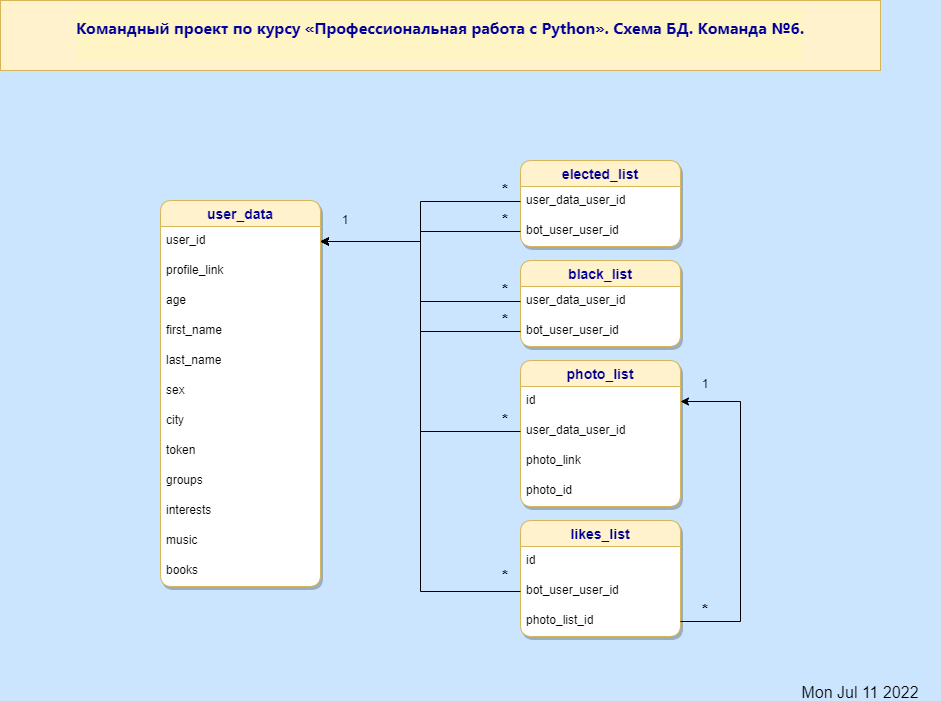

The diagram above was exported from draw.io. Its source (the exported page's mxGraphModel, read from the mxfile embedded in the PNG):
<mxGraphModel dx="1054" dy="582" grid="1" gridSize="10" guides="1" tooltips="1" connect="1" arrows="1" fold="1" page="1" pageScale="1" pageWidth="1169" pageHeight="827" background="#CCE5FF" math="0" shadow="0">
  <root>
    <mxCell id="0" />
    <mxCell id="1" parent="0" />
    <mxCell id="jfBb12pB25YMmsP76O7m-13" style="edgeStyle=orthogonalEdgeStyle;rounded=0;orthogonalLoop=1;jettySize=auto;html=1;exitX=0.5;exitY=1;exitDx=0;exitDy=0;fontSize=16;" parent="1" edge="1">
      <mxGeometry relative="1" as="geometry">
        <mxPoint x="655" y="230" as="sourcePoint" />
        <mxPoint x="655" y="230" as="targetPoint" />
      </mxGeometry>
    </mxCell>
    <mxCell id="jfBb12pB25YMmsP76O7m-33" value="user_data" style="swimlane;fontStyle=1;childLayout=stackLayout;horizontal=1;startSize=26;horizontalStack=0;resizeParent=1;resizeParentMax=0;resizeLast=0;collapsible=1;marginBottom=0;align=center;fontSize=14;fillColor=#fff2cc;strokeColor=#d6b656;rounded=1;shadow=1;gradientColor=none;swimlaneFillColor=default;fontColor=#000099;labelBackgroundColor=none;labelBorderColor=none;" parent="1" vertex="1">
      <mxGeometry x="320" y="240" width="160" height="386" as="geometry" />
    </mxCell>
    <mxCell id="jfBb12pB25YMmsP76O7m-34" value="user_id" style="text;strokeColor=none;fillColor=none;spacingLeft=4;spacingRight=4;overflow=hidden;rotatable=0;points=[[0,0.5],[1,0.5]];portConstraint=eastwest;fontSize=12;" parent="jfBb12pB25YMmsP76O7m-33" vertex="1">
      <mxGeometry y="26" width="160" height="30" as="geometry" />
    </mxCell>
    <mxCell id="jfBb12pB25YMmsP76O7m-43" value="profile_link" style="text;strokeColor=none;fillColor=none;spacingLeft=4;spacingRight=4;overflow=hidden;rotatable=0;points=[[0,0.5],[1,0.5]];portConstraint=eastwest;fontSize=12;" parent="jfBb12pB25YMmsP76O7m-33" vertex="1">
      <mxGeometry y="56" width="160" height="30" as="geometry" />
    </mxCell>
    <mxCell id="jfBb12pB25YMmsP76O7m-39" value="age" style="text;strokeColor=none;fillColor=none;spacingLeft=4;spacingRight=4;overflow=hidden;rotatable=0;points=[[0,0.5],[1,0.5]];portConstraint=eastwest;fontSize=12;" parent="jfBb12pB25YMmsP76O7m-33" vertex="1">
      <mxGeometry y="86" width="160" height="30" as="geometry" />
    </mxCell>
    <mxCell id="jfBb12pB25YMmsP76O7m-17" value="first_name" style="text;strokeColor=none;fillColor=none;spacingLeft=4;spacingRight=4;overflow=hidden;rotatable=0;points=[[0,0.5],[1,0.5]];portConstraint=eastwest;fontSize=12;" parent="jfBb12pB25YMmsP76O7m-33" vertex="1">
      <mxGeometry y="116" width="160" height="30" as="geometry" />
    </mxCell>
    <mxCell id="jfBb12pB25YMmsP76O7m-32" value="last_name" style="text;strokeColor=none;fillColor=none;spacingLeft=4;spacingRight=4;overflow=hidden;rotatable=0;points=[[0,0.5],[1,0.5]];portConstraint=eastwest;fontSize=12;" parent="jfBb12pB25YMmsP76O7m-33" vertex="1">
      <mxGeometry y="146" width="160" height="30" as="geometry" />
    </mxCell>
    <mxCell id="jfBb12pB25YMmsP76O7m-38" value="sex" style="text;strokeColor=none;fillColor=none;spacingLeft=4;spacingRight=4;overflow=hidden;rotatable=0;points=[[0,0.5],[1,0.5]];portConstraint=eastwest;fontSize=12;" parent="jfBb12pB25YMmsP76O7m-33" vertex="1">
      <mxGeometry y="176" width="160" height="30" as="geometry" />
    </mxCell>
    <mxCell id="F5342BW-pK3-GJSjDI_d-8" value="city" style="text;strokeColor=none;fillColor=none;spacingLeft=4;spacingRight=4;overflow=hidden;rotatable=0;points=[[0,0.5],[1,0.5]];portConstraint=eastwest;fontSize=12;" parent="jfBb12pB25YMmsP76O7m-33" vertex="1">
      <mxGeometry y="206" width="160" height="30" as="geometry" />
    </mxCell>
    <mxCell id="3SXkump7FnlvCJWSxq0F-2" value="token" style="text;strokeColor=none;fillColor=none;spacingLeft=4;spacingRight=4;overflow=hidden;rotatable=0;points=[[0,0.5],[1,0.5]];portConstraint=eastwest;fontSize=12;" parent="jfBb12pB25YMmsP76O7m-33" vertex="1">
      <mxGeometry y="236" width="160" height="30" as="geometry" />
    </mxCell>
    <mxCell id="3SXkump7FnlvCJWSxq0F-5" value="groups" style="text;strokeColor=none;fillColor=none;spacingLeft=4;spacingRight=4;overflow=hidden;rotatable=0;points=[[0,0.5],[1,0.5]];portConstraint=eastwest;fontSize=12;" parent="jfBb12pB25YMmsP76O7m-33" vertex="1">
      <mxGeometry y="266" width="160" height="30" as="geometry" />
    </mxCell>
    <mxCell id="3SXkump7FnlvCJWSxq0F-3" value="interests" style="text;strokeColor=none;fillColor=none;spacingLeft=4;spacingRight=4;overflow=hidden;rotatable=0;points=[[0,0.5],[1,0.5]];portConstraint=eastwest;fontSize=12;" parent="jfBb12pB25YMmsP76O7m-33" vertex="1">
      <mxGeometry y="296" width="160" height="30" as="geometry" />
    </mxCell>
    <mxCell id="3SXkump7FnlvCJWSxq0F-1" value="music" style="text;strokeColor=none;fillColor=none;spacingLeft=4;spacingRight=4;overflow=hidden;rotatable=0;points=[[0,0.5],[1,0.5]];portConstraint=eastwest;fontSize=12;" parent="jfBb12pB25YMmsP76O7m-33" vertex="1">
      <mxGeometry y="326" width="160" height="30" as="geometry" />
    </mxCell>
    <mxCell id="3SXkump7FnlvCJWSxq0F-4" value="books" style="text;strokeColor=none;fillColor=none;spacingLeft=4;spacingRight=4;overflow=hidden;rotatable=0;points=[[0,0.5],[1,0.5]];portConstraint=eastwest;fontSize=12;" parent="jfBb12pB25YMmsP76O7m-33" vertex="1">
      <mxGeometry y="356" width="160" height="30" as="geometry" />
    </mxCell>
    <mxCell id="jfBb12pB25YMmsP76O7m-45" value="black_list" style="swimlane;fontStyle=1;childLayout=stackLayout;horizontal=1;startSize=26;horizontalStack=0;resizeParent=1;resizeParentMax=0;resizeLast=0;collapsible=1;marginBottom=0;align=center;fontSize=14;fillColor=#fff2cc;strokeColor=#d6b656;rounded=1;shadow=1;gradientColor=none;swimlaneFillColor=default;fontColor=#000099;labelBackgroundColor=none;labelBorderColor=none;" parent="1" vertex="1">
      <mxGeometry x="680" y="300" width="160" height="86" as="geometry" />
    </mxCell>
    <mxCell id="jfBb12pB25YMmsP76O7m-48" value="user_data_user_id" style="text;strokeColor=none;fillColor=none;spacingLeft=4;spacingRight=4;overflow=hidden;rotatable=0;points=[[0,0.5],[1,0.5]];portConstraint=eastwest;fontSize=12;" parent="jfBb12pB25YMmsP76O7m-45" vertex="1">
      <mxGeometry y="26" width="160" height="30" as="geometry" />
    </mxCell>
    <mxCell id="kWdbPR_eJTSfwhqMA-Y7-9" value="bot_user_user_id" style="text;strokeColor=none;fillColor=none;spacingLeft=4;spacingRight=4;overflow=hidden;rotatable=0;points=[[0,0.5],[1,0.5]];portConstraint=eastwest;fontSize=12;" parent="jfBb12pB25YMmsP76O7m-45" vertex="1">
      <mxGeometry y="56" width="160" height="30" as="geometry" />
    </mxCell>
    <mxCell id="jfBb12pB25YMmsP76O7m-60" value="elected_list" style="swimlane;fontStyle=1;childLayout=stackLayout;horizontal=1;startSize=26;horizontalStack=0;resizeParent=1;resizeParentMax=0;resizeLast=0;collapsible=1;marginBottom=0;align=center;fontSize=14;fillColor=#fff2cc;strokeColor=#d6b656;swimlaneFillColor=default;rounded=1;shadow=1;fontColor=#000099;labelBackgroundColor=none;labelBorderColor=none;" parent="1" vertex="1">
      <mxGeometry x="680" y="200" width="160" height="86" as="geometry" />
    </mxCell>
    <mxCell id="jfBb12pB25YMmsP76O7m-63" value="user_data_user_id" style="text;strokeColor=none;fillColor=none;spacingLeft=4;spacingRight=4;overflow=hidden;rotatable=0;points=[[0,0.5],[1,0.5]];portConstraint=eastwest;fontSize=12;" parent="jfBb12pB25YMmsP76O7m-60" vertex="1">
      <mxGeometry y="26" width="160" height="30" as="geometry" />
    </mxCell>
    <mxCell id="kWdbPR_eJTSfwhqMA-Y7-5" value="bot_user_user_id" style="text;strokeColor=none;fillColor=none;spacingLeft=4;spacingRight=4;overflow=hidden;rotatable=0;points=[[0,0.5],[1,0.5]];portConstraint=eastwest;fontSize=12;" parent="jfBb12pB25YMmsP76O7m-60" vertex="1">
      <mxGeometry y="56" width="160" height="30" as="geometry" />
    </mxCell>
    <mxCell id="Zscd9MtrEw-Kc6Tgz_Rh-1" value="&lt;h1 style=&quot;box-sizing: border-box; margin-right: 0px; margin-bottom: 16px; margin-left: 0px; line-height: 1.25; padding-bottom: 0.3em; border-bottom: 1px solid var(--color-border-muted); font-family: -apple-system, BlinkMacSystemFont, &amp;quot;Segoe UI&amp;quot;, Helvetica, Arial, sans-serif, &amp;quot;Apple Color Emoji&amp;quot;, &amp;quot;Segoe UI Emoji&amp;quot;; text-align: start; margin-top: 0px !important;&quot; dir=&quot;auto&quot;&gt;&lt;font style=&quot;font-size: 16px;&quot;&gt;Командный проект по курсу «Профессиональная работа с Python». Схема БД. Команда №6.&lt;/font&gt;&lt;/h1&gt;" style="text;html=1;strokeColor=#d6b656;fillColor=#fff2cc;align=center;verticalAlign=middle;whiteSpace=wrap;rounded=0;labelBackgroundColor=#FFF4C3;fontColor=#000099;" parent="1" vertex="1">
      <mxGeometry x="160" y="40" width="880" height="70" as="geometry" />
    </mxCell>
    <UserObject label="%date{ddd mmm dd yyyy HH:MM:ss}%" placeholders="1" id="Zscd9MtrEw-Kc6Tgz_Rh-3">
      <mxCell style="text;html=1;strokeColor=none;fillColor=none;align=center;verticalAlign=middle;whiteSpace=wrap;overflow=hidden;fontSize=16;" parent="1" vertex="1">
        <mxGeometry x="940" y="720" width="160" height="20" as="geometry" />
      </mxCell>
    </UserObject>
    <mxCell id="F5342BW-pK3-GJSjDI_d-18" value="&lt;b&gt;&lt;font style=&quot;font-size: 16px;&quot;&gt;*&lt;/font&gt;&lt;/b&gt;" style="text;html=1;strokeColor=none;fillColor=none;align=center;verticalAlign=middle;whiteSpace=wrap;rounded=0;" parent="1" vertex="1">
      <mxGeometry x="650" y="250" width="30" height="20" as="geometry" />
    </mxCell>
    <mxCell id="kWdbPR_eJTSfwhqMA-Y7-12" value="&lt;b&gt;&lt;font style=&quot;font-size: 16px;&quot;&gt;*&lt;/font&gt;&lt;/b&gt;" style="text;html=1;strokeColor=none;fillColor=none;align=center;verticalAlign=middle;whiteSpace=wrap;rounded=0;" parent="1" vertex="1">
      <mxGeometry x="650" y="320" width="30" height="20" as="geometry" />
    </mxCell>
    <mxCell id="kWdbPR_eJTSfwhqMA-Y7-13" value="&lt;b&gt;&lt;font style=&quot;font-size: 16px;&quot;&gt;*&lt;/font&gt;&lt;/b&gt;" style="text;html=1;strokeColor=none;fillColor=none;align=center;verticalAlign=middle;whiteSpace=wrap;rounded=0;" parent="1" vertex="1">
      <mxGeometry x="650" y="450" width="30" height="20" as="geometry" />
    </mxCell>
    <mxCell id="KlA-AmfhQ4CiOmswZDvW-1" value="photo_list" style="swimlane;fontStyle=1;childLayout=stackLayout;horizontal=1;startSize=26;horizontalStack=0;resizeParent=1;resizeParentMax=0;resizeLast=0;collapsible=1;marginBottom=0;align=center;fontSize=14;fillColor=#fff2cc;strokeColor=#d6b656;swimlaneFillColor=default;rounded=1;shadow=1;fontColor=#000099;labelBackgroundColor=none;labelBorderColor=none;" parent="1" vertex="1">
      <mxGeometry x="680" y="400" width="160" height="146" as="geometry" />
    </mxCell>
    <mxCell id="KlA-AmfhQ4CiOmswZDvW-2" value="id" style="text;strokeColor=none;fillColor=none;spacingLeft=4;spacingRight=4;overflow=hidden;rotatable=0;points=[[0,0.5],[1,0.5]];portConstraint=eastwest;fontSize=12;" parent="KlA-AmfhQ4CiOmswZDvW-1" vertex="1">
      <mxGeometry y="26" width="160" height="30" as="geometry" />
    </mxCell>
    <mxCell id="KlA-AmfhQ4CiOmswZDvW-12" value="user_data_user_id" style="text;strokeColor=none;fillColor=none;spacingLeft=4;spacingRight=4;overflow=hidden;rotatable=0;points=[[0,0.5],[1,0.5]];portConstraint=eastwest;fontSize=12;" parent="KlA-AmfhQ4CiOmswZDvW-1" vertex="1">
      <mxGeometry y="56" width="160" height="30" as="geometry" />
    </mxCell>
    <mxCell id="KlA-AmfhQ4CiOmswZDvW-10" value="photo_link" style="text;strokeColor=none;fillColor=none;spacingLeft=4;spacingRight=4;overflow=hidden;rotatable=0;points=[[0,0.5],[1,0.5]];portConstraint=eastwest;fontSize=12;" parent="KlA-AmfhQ4CiOmswZDvW-1" vertex="1">
      <mxGeometry y="86" width="160" height="30" as="geometry" />
    </mxCell>
    <mxCell id="KlA-AmfhQ4CiOmswZDvW-11" value="photo_id" style="text;strokeColor=none;fillColor=none;spacingLeft=4;spacingRight=4;overflow=hidden;rotatable=0;points=[[0,0.5],[1,0.5]];portConstraint=eastwest;fontSize=12;" parent="KlA-AmfhQ4CiOmswZDvW-1" vertex="1">
      <mxGeometry y="116" width="160" height="30" as="geometry" />
    </mxCell>
    <mxCell id="KlA-AmfhQ4CiOmswZDvW-4" value="likes_list" style="swimlane;fontStyle=1;childLayout=stackLayout;horizontal=1;startSize=26;horizontalStack=0;resizeParent=1;resizeParentMax=0;resizeLast=0;collapsible=1;marginBottom=0;align=center;fontSize=14;fillColor=#fff2cc;strokeColor=#d6b656;rounded=1;shadow=1;gradientColor=none;swimlaneFillColor=default;fontColor=#000099;labelBackgroundColor=none;labelBorderColor=none;" parent="1" vertex="1">
      <mxGeometry x="680" y="560" width="160" height="116" as="geometry" />
    </mxCell>
    <mxCell id="KlA-AmfhQ4CiOmswZDvW-5" value="id" style="text;strokeColor=none;fillColor=none;spacingLeft=4;spacingRight=4;overflow=hidden;rotatable=0;points=[[0,0.5],[1,0.5]];portConstraint=eastwest;fontSize=12;" parent="KlA-AmfhQ4CiOmswZDvW-4" vertex="1">
      <mxGeometry y="26" width="160" height="30" as="geometry" />
    </mxCell>
    <mxCell id="KlA-AmfhQ4CiOmswZDvW-13" value="bot_user_user_id" style="text;strokeColor=none;fillColor=none;spacingLeft=4;spacingRight=4;overflow=hidden;rotatable=0;points=[[0,0.5],[1,0.5]];portConstraint=eastwest;fontSize=12;fontColor=#000000;" parent="KlA-AmfhQ4CiOmswZDvW-4" vertex="1">
      <mxGeometry y="56" width="160" height="30" as="geometry" />
    </mxCell>
    <mxCell id="KlA-AmfhQ4CiOmswZDvW-6" value="photo_list_id" style="text;strokeColor=none;fillColor=none;spacingLeft=4;spacingRight=4;overflow=hidden;rotatable=0;points=[[0,0.5],[1,0.5]];portConstraint=eastwest;fontSize=12;" parent="KlA-AmfhQ4CiOmswZDvW-4" vertex="1">
      <mxGeometry y="86" width="160" height="30" as="geometry" />
    </mxCell>
    <mxCell id="KlA-AmfhQ4CiOmswZDvW-7" value="&lt;b&gt;&lt;font style=&quot;font-size: 16px;&quot;&gt;*&lt;/font&gt;&lt;/b&gt;" style="text;html=1;strokeColor=none;fillColor=none;align=center;verticalAlign=middle;whiteSpace=wrap;rounded=0;" parent="1" vertex="1">
      <mxGeometry x="850" y="640" width="30" height="20" as="geometry" />
    </mxCell>
    <mxCell id="KlA-AmfhQ4CiOmswZDvW-20" value="&lt;b&gt;&lt;font style=&quot;font-size: 16px;&quot;&gt;*&lt;/font&gt;&lt;/b&gt;" style="text;html=1;strokeColor=none;fillColor=none;align=center;verticalAlign=middle;whiteSpace=wrap;rounded=0;" parent="1" vertex="1">
      <mxGeometry x="650" y="350" width="30" height="20" as="geometry" />
    </mxCell>
    <mxCell id="KlA-AmfhQ4CiOmswZDvW-21" value="&lt;b&gt;&lt;font style=&quot;font-size: 16px;&quot;&gt;*&lt;/font&gt;&lt;/b&gt;" style="text;html=1;strokeColor=none;fillColor=none;align=center;verticalAlign=middle;whiteSpace=wrap;rounded=0;" parent="1" vertex="1">
      <mxGeometry x="650" y="220" width="30" height="20" as="geometry" />
    </mxCell>
    <mxCell id="KlA-AmfhQ4CiOmswZDvW-22" value="1" style="text;html=1;strokeColor=none;fillColor=none;align=center;verticalAlign=middle;whiteSpace=wrap;rounded=0;" parent="1" vertex="1">
      <mxGeometry x="850" y="414" width="30" height="20" as="geometry" />
    </mxCell>
    <mxCell id="KlA-AmfhQ4CiOmswZDvW-23" value="1" style="text;html=1;strokeColor=none;fillColor=none;align=center;verticalAlign=middle;whiteSpace=wrap;rounded=0;" parent="1" vertex="1">
      <mxGeometry x="490" y="250" width="30" height="20" as="geometry" />
    </mxCell>
    <mxCell id="KlA-AmfhQ4CiOmswZDvW-24" value="&lt;b&gt;&lt;font style=&quot;font-size: 16px;&quot;&gt;*&lt;/font&gt;&lt;/b&gt;" style="text;html=1;strokeColor=none;fillColor=none;align=center;verticalAlign=middle;whiteSpace=wrap;rounded=0;" parent="1" vertex="1">
      <mxGeometry x="650" y="606" width="30" height="20" as="geometry" />
    </mxCell>
    <mxCell id="KlA-AmfhQ4CiOmswZDvW-29" style="edgeStyle=orthogonalEdgeStyle;rounded=0;orthogonalLoop=1;jettySize=auto;html=1;" parent="1" source="jfBb12pB25YMmsP76O7m-63" target="jfBb12pB25YMmsP76O7m-34" edge="1">
      <mxGeometry relative="1" as="geometry" />
    </mxCell>
    <mxCell id="KlA-AmfhQ4CiOmswZDvW-31" style="edgeStyle=orthogonalEdgeStyle;rounded=0;orthogonalLoop=1;jettySize=auto;html=1;" parent="1" source="jfBb12pB25YMmsP76O7m-48" target="jfBb12pB25YMmsP76O7m-34" edge="1">
      <mxGeometry relative="1" as="geometry" />
    </mxCell>
    <mxCell id="KlA-AmfhQ4CiOmswZDvW-32" style="edgeStyle=orthogonalEdgeStyle;rounded=0;orthogonalLoop=1;jettySize=auto;html=1;" parent="1" source="kWdbPR_eJTSfwhqMA-Y7-9" target="jfBb12pB25YMmsP76O7m-34" edge="1">
      <mxGeometry relative="1" as="geometry" />
    </mxCell>
    <mxCell id="KlA-AmfhQ4CiOmswZDvW-33" style="edgeStyle=orthogonalEdgeStyle;rounded=0;orthogonalLoop=1;jettySize=auto;html=1;" parent="1" source="kWdbPR_eJTSfwhqMA-Y7-5" target="jfBb12pB25YMmsP76O7m-34" edge="1">
      <mxGeometry relative="1" as="geometry" />
    </mxCell>
    <mxCell id="KlA-AmfhQ4CiOmswZDvW-34" style="edgeStyle=orthogonalEdgeStyle;rounded=0;orthogonalLoop=1;jettySize=auto;html=1;" parent="1" source="KlA-AmfhQ4CiOmswZDvW-12" target="jfBb12pB25YMmsP76O7m-34" edge="1">
      <mxGeometry relative="1" as="geometry" />
    </mxCell>
    <mxCell id="KlA-AmfhQ4CiOmswZDvW-35" style="edgeStyle=orthogonalEdgeStyle;rounded=0;orthogonalLoop=1;jettySize=auto;html=1;" parent="1" source="KlA-AmfhQ4CiOmswZDvW-13" target="jfBb12pB25YMmsP76O7m-34" edge="1">
      <mxGeometry relative="1" as="geometry" />
    </mxCell>
    <mxCell id="KlA-AmfhQ4CiOmswZDvW-36" style="edgeStyle=orthogonalEdgeStyle;rounded=0;orthogonalLoop=1;jettySize=auto;html=1;" parent="1" source="KlA-AmfhQ4CiOmswZDvW-6" target="KlA-AmfhQ4CiOmswZDvW-2" edge="1">
      <mxGeometry relative="1" as="geometry">
        <Array as="points">
          <mxPoint x="900" y="661" />
          <mxPoint x="900" y="441" />
        </Array>
      </mxGeometry>
    </mxCell>
  </root>
</mxGraphModel>